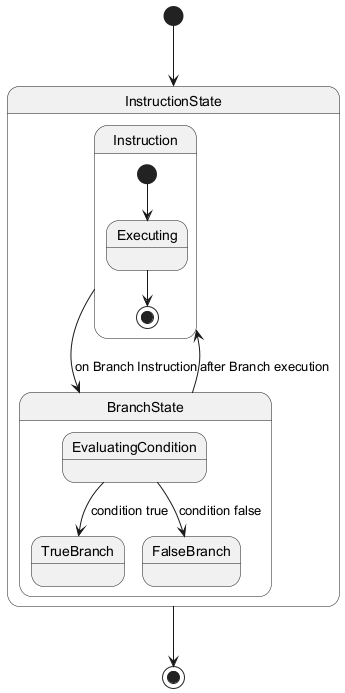

The diagram above was rendered by PlantUML. Its source (embedded in the PNG):
@startuml
state InstructionState {
  state Instruction {
    [*] --> Executing
    Executing --> [*]
  }
  state BranchState {
    state EvaluatingCondition
    state TrueBranch
    state FalseBranch
    EvaluatingCondition --> TrueBranch : condition true
    EvaluatingCondition --> FalseBranch : condition false
  }
  Instruction --> BranchState : on Branch Instruction
  BranchState --> Instruction : after Branch execution
}
[*] --> InstructionState
InstructionState --> [*]
@enduml